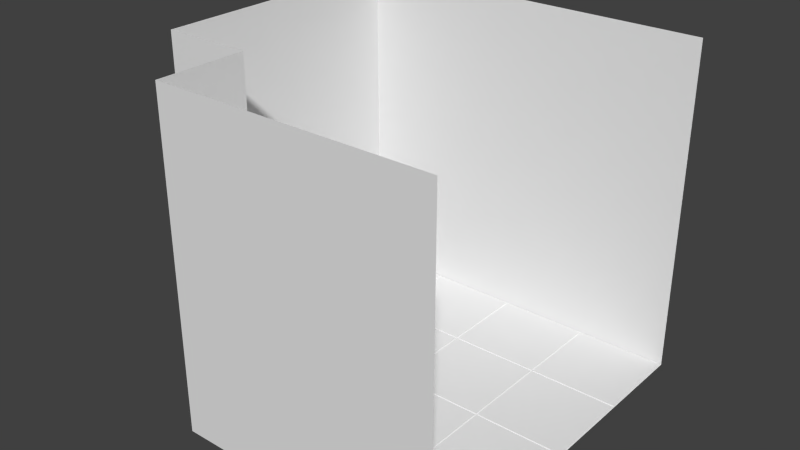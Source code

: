 # Source: MenuScene.blend  (saved by Blender 2.68.0; exported with 4.5.12 LTS)
import bpy
from mathutils import Matrix  # noqa: F401  (used for matrix-valued properties, if any)

bpy.ops.wm.read_factory_settings(use_empty=True)
scene = bpy.context.scene
scene.name = 'Scene'

# ---- collections
col_collection_1 = bpy.data.collections.new('Collection 1'); scene.collection.children.link(col_collection_1)

# ---- materials (node trees are filled in below, after node groups)
mat_material_001 = bpy.data.materials.new('Material.001')
mat_material_001.alpha_threshold = 0.0
mat_material_001.use_transparent_shadow = False
mat_material_001.roughness = 0.5
mat_material_001.line_color = (0.0, 0.0, 0.0, 1.0)

# ---- material node trees

# ---- world
world_world = bpy.data.worlds.new('World'); scene.world = world_world
world_world.color = (0.05088, 0.05088, 0.05088)
world_world.use_sun_shadow = False
world_world.sun_shadow_jitter_overblur = 0.0
world_world.cycles.sampling_method = 'MANUAL'
world_world.cycles.sample_map_resolution = 256

# ---- meshes
me_plane_001 = bpy.data.meshes.new('Plane.001')
me_plane_001.from_pydata([(1.0, -1.0, 0.0), (1.0, -1.0, 1.824), (1.0, 1.0, 0.0), (-1.0, 1.0, 0.0), (0.0, -1.0, 0.0), (0.0, 1.0, 0.0), (1.0, 0.0, 0.0), (-1.0, 0.0, 0.0), (0.0, 0.0, 0.0), (-0.5, -1.0, 0.0), (-0.5, 1.0, 0.0), (1.0, 0.5, 0.0), (-1.0, -0.5, 0.0), (0.5, -1.0, 0.0), (0.5, 1.0, 0.0), (1.0, -0.5, 0.0), (-1.0, 0.5, 0.0), (0.0, 0.5, 0.0), (0.0, -0.5, 0.0), (-0.5, 0.0, 0.0), (0.5, 0.0, 0.0), (0.5, 0.5, 0.0), (-0.5, 0.5, 0.0), (-0.5, -0.5, 0.0), (0.5, -0.5, 0.0), (1.0, 1.0, 1.824), (-1.0, 1.0, 1.824), (0.0, -1.0, 1.824), (0.0, 1.0, 1.824), (-1.0, 0.0, 1.824), (-0.5, -1.0, 1.824), (-0.5, 1.0, 1.824), (-1.0, -0.5, 1.824), (0.5, -1.0, 1.824), (0.5, 1.0, 1.824), (-1.0, 0.5, 1.824), (-0.5, -0.5, 1.824), (0.503, 0.503, 0.0), (0.997, 0.503, 0.0), (0.997, 0.997, 0.0), (0.503, 0.997, 0.0), (-0.497, 0.503, 0.0), (-0.003041, 0.503, 0.0), (-0.003041, 0.997, 0.0), (-0.497, 0.997, 0.0), (-0.497, -0.497, 0.0), (-0.003041, -0.497, 0.0), (-0.003041, -0.003041, 0.0), (-0.497, -0.003041, 0.0), (0.503, -0.497, 0.0), (0.997, -0.497, 0.0), (0.997, -0.003041, 0.0), (0.503, -0.003041, 0.0), (0.003041, 0.503, 0.0), (0.497, 0.503, 0.0), (0.497, 0.997, 0.0), (0.003041, 0.997, 0.0), (0.003041, 0.003041, 0.0), (0.497, 0.003041, 0.0), (0.497, 0.497, 0.0), (0.003041, 0.497, 0.0), (0.503, 0.003041, 0.0), (0.997, 0.003041, 0.0), (0.997, 0.497, 0.0), (0.503, 0.497, 0.0), (-0.997, 0.503, 0.0), (-0.503, 0.503, 0.0), (-0.503, 0.997, 0.0), (-0.997, 0.997, 0.0), (-0.997, 0.003041, 0.0), (-0.503, 0.003041, 0.0), (-0.503, 0.497, 0.0), (-0.997, 0.497, 0.0), (-0.497, 0.003041, 0.0), (-0.003041, 0.003041, 0.0), (-0.003041, 0.497, 0.0), (-0.497, 0.497, 0.0), (-0.997, -0.497, 0.0), (-0.503, -0.497, 0.0), (-0.503, -0.003041, 0.0), (-0.997, -0.003041, 0.0), (-0.497, -0.997, 0.0), (-0.003041, -0.997, 0.0), (-0.003041, -0.503, 0.0), (-0.497, -0.503, 0.0), (0.003041, -0.497, 0.0), (0.497, -0.497, 0.0), (0.497, -0.003041, 0.0), (0.003041, -0.003041, 0.0), (0.003041, -0.997, 0.0), (0.497, -0.997, 0.0), (0.497, -0.503, 0.0), (0.003041, -0.503, 0.0), (0.503, -0.997, 0.0), (0.997, -0.997, 0.0), (0.997, -0.503, 0.0), (0.503, -0.503, 0.0), (0.5058, 0.5058, 0.004312), (0.9942, 0.5058, 0.004312), (0.9942, 0.9942, 0.004312), (0.5058, 0.9942, 0.004312), (-0.4942, 0.5058, 0.004312), (-0.005787, 0.5058, 0.004312), (-0.005787, 0.9942, 0.004312), (-0.4942, 0.9942, 0.004312), (-0.4942, -0.4942, 0.004312), (-0.005787, -0.4942, 0.004312), (-0.005787, -0.005787, 0.004312), (-0.4942, -0.005787, 0.004312), (0.5058, -0.4942, 0.004312), (0.9942, -0.4942, 0.004312), (0.9942, -0.005787, 0.004312), (0.5058, -0.005787, 0.004312), (0.005787, 0.5058, 0.004312), (0.4942, 0.5058, 0.004312), (0.4942, 0.9942, 0.004312), (0.005787, 0.9942, 0.004312), (0.005787, 0.005787, 0.004312), (0.4942, 0.005787, 0.004312), (0.4942, 0.4942, 0.004312), (0.005787, 0.4942, 0.004312), (0.5058, 0.005787, 0.004312), (0.9942, 0.005787, 0.004312), (0.9942, 0.4942, 0.004312), (0.5058, 0.4942, 0.004312), (-0.9942, 0.5058, 0.004312), (-0.5058, 0.5058, 0.004312), (-0.5058, 0.9942, 0.004312), (-0.9942, 0.9942, 0.004312), (-0.9942, 0.005787, 0.004312), (-0.5058, 0.005787, 0.004312), (-0.5058, 0.4942, 0.004312), (-0.9942, 0.4942, 0.004312), (-0.4942, 0.005787, 0.004312), (-0.005787, 0.005787, 0.004312), (-0.005787, 0.4942, 0.004312), (-0.4942, 0.4942, 0.004312), (-0.9942, -0.4942, 0.004312), (-0.5058, -0.4942, 0.004312), (-0.5058, -0.005787, 0.004312), (-0.9942, -0.005787, 0.004312), (-0.4942, -0.9942, 0.004312), (-0.005787, -0.9942, 0.004312), (-0.005787, -0.5058, 0.004312), (-0.4942, -0.5058, 0.004312), (0.005787, -0.4942, 0.004312), (0.4942, -0.4942, 0.004312), (0.4942, -0.005787, 0.004312), (0.005787, -0.005787, 0.004312), (0.005787, -0.9942, 0.004312), (0.4942, -0.9942, 0.004312), (0.4942, -0.5058, 0.004312), (0.005787, -0.5058, 0.004312), (0.5058, -0.9942, 0.004312), (0.9942, -0.9942, 0.004312), (0.9942, -0.5058, 0.004312), (0.5058, -0.5058, 0.004312)], [], [(9, 23, 36, 30), (12, 7, 29, 32), (23, 12, 32, 36), (13, 4, 27, 33), (0, 13, 33, 1), (5, 14, 34, 28), (14, 2, 25, 34), (4, 9, 30, 27), (7, 16, 35, 29), (10, 5, 28, 31), (16, 3, 26, 35), (3, 10, 31, 26), (63, 64, 124, 123), (11, 38, 37, 21), (2, 39, 38, 11), (14, 40, 39, 2), (21, 37, 40, 14), (89, 90, 150, 149), (17, 42, 41, 22), (5, 43, 42, 17), (10, 44, 43, 5), (22, 41, 44, 10), (42, 43, 103, 102), (18, 46, 45, 23), (8, 47, 46, 18), (19, 48, 47, 8), (23, 45, 48, 19), (52, 49, 109, 112), (15, 50, 49, 24), (6, 51, 50, 15), (20, 52, 51, 6), (24, 49, 52, 20), (78, 79, 139, 138), (21, 54, 53, 17), (14, 55, 54, 21), (5, 56, 55, 14), (17, 53, 56, 5), (88, 85, 145, 148), (20, 58, 57, 8), (21, 59, 58, 20), (17, 60, 59, 21), (8, 57, 60, 17), (57, 58, 118, 117), (6, 62, 61, 20), (11, 63, 62, 6), (21, 64, 63, 11), (20, 61, 64, 21), (67, 68, 128, 127), (22, 66, 65, 16), (10, 67, 66, 22), (3, 68, 67, 10), (16, 65, 68, 3), (93, 94, 154, 153), (19, 70, 69, 7), (22, 71, 70, 19), (16, 72, 71, 22), (7, 69, 72, 16), (46, 47, 107, 106), (8, 74, 73, 19), (17, 75, 74, 8), (22, 76, 75, 17), (19, 73, 76, 22), (56, 53, 113, 116), (23, 78, 77, 12), (19, 79, 78, 23), (7, 80, 79, 19), (12, 77, 80, 7), (82, 83, 143, 142), (4, 82, 81, 9), (18, 83, 82, 4), (23, 84, 83, 18), (9, 81, 84, 23), (92, 89, 149, 152), (24, 86, 85, 18), (20, 87, 86, 24), (8, 88, 87, 20), (18, 85, 88, 8), (61, 62, 122, 121), (13, 90, 89, 4), (24, 91, 90, 13), (18, 92, 91, 24), (4, 89, 92, 18), (71, 72, 132, 131), (0, 94, 93, 13), (15, 95, 94, 0), (24, 96, 95, 15), (13, 93, 96, 24), (97, 98, 99, 100), (101, 102, 103, 104), (105, 106, 107, 108), (109, 110, 111, 112), (113, 114, 115, 116), (117, 118, 119, 120), (121, 122, 123, 124), (125, 126, 127, 128), (129, 130, 131, 132), (133, 134, 135, 136), (137, 138, 139, 140), (141, 142, 143, 144), (145, 146, 147, 148), (149, 150, 151, 152), (153, 154, 155, 156), (53, 54, 114, 113), (84, 81, 141, 144), (74, 75, 135, 134), (48, 45, 105, 108), (38, 39, 99, 98), (95, 96, 156, 155), (85, 86, 146, 145), (59, 60, 120, 119), (49, 50, 110, 109), (80, 77, 137, 140), (70, 71, 131, 130), (44, 41, 101, 104), (91, 92, 152, 151), (81, 82, 142, 141), (55, 56, 116, 115), (45, 46, 106, 105), (76, 73, 133, 136), (66, 67, 127, 126), (40, 37, 97, 100), (87, 88, 148, 147), (77, 78, 138, 137), (51, 52, 112, 111), (41, 42, 102, 101), (72, 69, 129, 132), (62, 63, 123, 122), (83, 84, 144, 143), (73, 74, 134, 133), (47, 48, 108, 107), (37, 38, 98, 97), (94, 95, 155, 154), (68, 65, 125, 128), (58, 59, 119, 118), (79, 80, 140, 139), (69, 70, 130, 129), (43, 44, 104, 103), (90, 91, 151, 150), (64, 61, 121, 124), (54, 55, 115, 114), (75, 76, 136, 135), (65, 66, 126, 125), (39, 40, 100, 99), (96, 93, 153, 156), (86, 87, 147, 146), (60, 57, 117, 120), (50, 51, 111, 110)])
_uv = me_plane_001.uv_layers.new(name='UVMap')
_uv.uv.foreach_set('vector', [0.2539, 0.00557, 0.3363, 0.00557, 0.3363, 0.4959, 0.2539, 0.4959, 0.4186, 0.00557, 0.501, 0.00557, 0.501, 0.4959, 0.4186, 0.4959, 0.3363, 0.00557, 0.4186, 0.00557, 0.4186, 0.4959, 0.3363, 0.4959, 0.08913, 0.00557, 0.1715, 0.00557, 0.1715, 0.4959, 0.08913, 0.4959, 0.006757, 0.00557, 0.08913, 0.00557, 0.08913, 0.4959, 0.006757, 0.4959, 0.8305, 0.005571, 0.9129, 0.005572, 0.9129, 0.4959, 0.8305, 0.4959, 0.9129, 0.005572, 0.9952, 0.005572, 0.9952, 0.4959, 0.9129, 0.4959, 0.1715, 0.00557, 0.2539, 0.00557, 0.2539, 0.4959, 0.1715, 0.4959, 0.501, 0.00557, 0.5834, 0.00557, 0.5834, 0.4959, 0.501, 0.4959, 0.7481, 0.005571, 0.8305, 0.005571, 0.8305, 0.4959, 0.7481, 0.4959, 0.5834, 0.00557, 0.6657, 0.005571, 0.6657, 0.4959, 0.5834, 0.4959, 0.6657, 0.005571, 0.7481, 0.005571, 0.7481, 0.4959, 0.6657, 0.4959, 0.9917, 0.9964, 0.511, 0.9964, 0.5136, 0.9881, 0.9872, 0.9881, 0.4947, 0.8464, 0.4937, 0.8568, 0.3363, 0.8567, 0.3336, 0.8462, 0.1684, 0.682, 0.1674, 0.694, 0.009063, 0.6941, 0.006283, 0.682, 0.1711, 0.9932, 0.1721, 0.9827, 0.3294, 0.9826, 0.3322, 0.9932, 0.1711, 0.8723, 0.1721, 0.8619, 0.3294, 0.862, 0.3322, 0.8725, 0.5053, 0.9926, 0.5053, 0.5119, 0.5136, 0.5145, 0.5136, 0.9881, 0.4947, 0.9251, 0.4937, 0.9356, 0.3363, 0.9355, 0.3336, 0.9249, 0.1697, 0.7938, 0.1687, 0.8042, 0.01135, 0.8042, 0.00859, 0.7936, 0.008591, 0.9669, 0.009592, 0.9565, 0.1669, 0.9563, 0.1697, 0.9669, 0.1711, 0.8198, 0.1721, 0.8094, 0.3294, 0.8095, 0.3322, 0.82, 0.5091, 0.5062, 0.9898, 0.5062, 0.9872, 0.5145, 0.5136, 0.5145, 0.1697, 0.925, 0.1687, 0.9355, 0.01135, 0.9354, 0.008591, 0.9248, 0.4947, 0.7675, 0.4937, 0.778, 0.3363, 0.7778, 0.3336, 0.7672, 0.1711, 0.7672, 0.1721, 0.7568, 0.3294, 0.757, 0.3322, 0.7675, 0.3336, 0.8724, 0.3346, 0.862, 0.4919, 0.8621, 0.4947, 0.8726, 0.5053, 0.9926, 0.5053, 0.5119, 0.5136, 0.5145, 0.5136, 0.9881, 0.1697, 0.8725, 0.1687, 0.883, 0.01135, 0.8829, 0.008591, 0.8723, 0.1697, 0.9721, 0.1687, 0.9825, 0.01135, 0.9826, 0.008591, 0.9721, 0.00859, 0.8198, 0.009593, 0.8094, 0.1669, 0.8095, 0.1697, 0.82, 0.1711, 0.9511, 0.1721, 0.9406, 0.3294, 0.9407, 0.3322, 0.9513, 0.9957, 0.5142, 0.9955, 0.9908, 0.9873, 0.9882, 0.9874, 0.5187, 0.1697, 0.8988, 0.1687, 0.9092, 0.01135, 0.9092, 0.008591, 0.8986, 0.3322, 0.8725, 0.3312, 0.883, 0.1738, 0.8829, 0.1711, 0.8723, 0.1729, 0.7118, 0.1738, 0.6997, 0.3266, 0.6995, 0.3293, 0.7118, 0.00859, 0.7936, 0.009593, 0.7831, 0.1669, 0.7832, 0.1697, 0.7938, 0.9955, 0.51, 0.9955, 0.9907, 0.9872, 0.9881, 0.9872, 0.5145, 0.4947, 0.7939, 0.4937, 0.8043, 0.3363, 0.8042, 0.3336, 0.7936, 0.3322, 0.8988, 0.3312, 0.9092, 0.1738, 0.9092, 0.1711, 0.8986, 0.008591, 0.8986, 0.009593, 0.8881, 0.1669, 0.8882, 0.1697, 0.8988, 0.008591, 0.7672, 0.009593, 0.7568, 0.1669, 0.757, 0.1697, 0.7675, 0.5053, 0.9926, 0.5053, 0.5119, 0.5136, 0.5145, 0.5136, 0.9881, 0.1697, 0.82, 0.1687, 0.8305, 0.01135, 0.8304, 0.00859, 0.8198, 0.1697, 0.9406, 0.1687, 0.9511, 0.01135, 0.9512, 0.008591, 0.9406, 0.3336, 0.8462, 0.3346, 0.8357, 0.4919, 0.8358, 0.4947, 0.8464, 0.1711, 0.8986, 0.1721, 0.8881, 0.3294, 0.8882, 0.3322, 0.8988, 0.9917, 0.9964, 0.511, 0.9964, 0.5136, 0.9881, 0.9872, 0.9881, 0.3322, 0.7938, 0.3312, 0.8042, 0.1738, 0.8042, 0.1711, 0.7936, 0.3322, 0.82, 0.3312, 0.8305, 0.1738, 0.8304, 0.1711, 0.8198, 0.1729, 0.7482, 0.1738, 0.7361, 0.3266, 0.736, 0.3293, 0.7482, 0.1729, 0.6936, 0.1738, 0.6814, 0.3266, 0.6813, 0.3293, 0.6936, 0.5091, 0.5062, 0.9898, 0.5062, 0.9872, 0.5145, 0.5136, 0.5145, 0.4947, 0.8201, 0.4937, 0.8306, 0.3363, 0.8305, 0.3336, 0.8199, 0.3322, 0.925, 0.3312, 0.9355, 0.1738, 0.9354, 0.1711, 0.9248, 0.1711, 0.7936, 0.1721, 0.7831, 0.3294, 0.7832, 0.3322, 0.7938, 0.3336, 0.9827, 0.3346, 0.9723, 0.4919, 0.9721, 0.4947, 0.9827, 0.9955, 0.51, 0.9955, 0.9907, 0.9872, 0.9881, 0.9872, 0.5145, 0.3322, 0.7675, 0.3312, 0.778, 0.1738, 0.7778, 0.1711, 0.7672, 0.1697, 0.7675, 0.1687, 0.778, 0.01135, 0.7778, 0.008591, 0.7672, 0.3336, 0.9249, 0.3346, 0.9145, 0.4919, 0.9146, 0.4947, 0.9251, 0.1711, 0.9248, 0.1721, 0.9144, 0.3294, 0.9145, 0.3322, 0.925, 0.9917, 0.9964, 0.511, 0.9963, 0.5136, 0.988, 0.9872, 0.9881, 0.1684, 0.7, 0.1674, 0.7119, 0.009063, 0.7121, 0.006283, 0.7, 0.4947, 0.8726, 0.4937, 0.8831, 0.3363, 0.883, 0.3336, 0.8724, 0.3336, 0.8199, 0.3346, 0.8095, 0.4919, 0.8096, 0.4947, 0.8201, 0.3336, 0.967, 0.3346, 0.9565, 0.4919, 0.9564, 0.4947, 0.967, 0.5091, 0.5062, 0.9898, 0.5062, 0.9872, 0.5145, 0.5136, 0.5145, 0.1684, 0.7359, 0.1674, 0.7478, 0.009063, 0.748, 0.006283, 0.7359, 0.1697, 0.8463, 0.1687, 0.8567, 0.01135, 0.8567, 0.00859, 0.8461, 0.008591, 0.9248, 0.009593, 0.9144, 0.1669, 0.9145, 0.1697, 0.925, 0.006283, 0.73, 0.00729, 0.7181, 0.1656, 0.7179, 0.1684, 0.73, 0.9917, 0.9964, 0.511, 0.9964, 0.5136, 0.9881, 0.9872, 0.9881, 0.4947, 0.8989, 0.4937, 0.9093, 0.3363, 0.9092, 0.3336, 0.8987, 0.3322, 0.9513, 0.3312, 0.9617, 0.1738, 0.9617, 0.1711, 0.9511, 0.3336, 0.7936, 0.3346, 0.7831, 0.4919, 0.7833, 0.4947, 0.7939, 0.3336, 0.7672, 0.3346, 0.7568, 0.4919, 0.757, 0.4947, 0.7675, 0.5091, 0.5062, 0.9898, 0.5062, 0.9872, 0.5145, 0.5136, 0.5145, 0.4947, 0.9407, 0.4937, 0.9512, 0.3363, 0.9513, 0.3336, 0.9407, 0.3322, 0.8463, 0.3312, 0.8567, 0.1738, 0.8567, 0.1711, 0.8461, 0.3336, 0.8987, 0.3346, 0.8882, 0.4919, 0.8883, 0.4947, 0.8989, 0.00859, 0.8461, 0.009593, 0.8356, 0.1669, 0.8357, 0.1697, 0.8463, 0.9917, 0.9964, 0.511, 0.9964, 0.5136, 0.9881, 0.9872, 0.9881, 0.3293, 0.7177, 0.3283, 0.7299, 0.1755, 0.73, 0.1729, 0.7177, 0.3322, 0.9669, 0.3312, 0.9773, 0.1738, 0.9774, 0.1711, 0.9669, 0.008591, 0.8723, 0.009593, 0.8619, 0.1669, 0.862, 0.1697, 0.8725, 0.1711, 0.8461, 0.1721, 0.8356, 0.3294, 0.8357, 0.3322, 0.8463, 0.5136, 0.5145, 0.9872, 0.5145, 0.9872, 0.9881, 0.5136, 0.9881, 0.5136, 0.9881, 0.5136, 0.5145, 0.9872, 0.5145, 0.9872, 0.9881, 0.5136, 0.5145, 0.9872, 0.5145, 0.9872, 0.9881, 0.5136, 0.9881, 0.5136, 0.5145, 0.9872, 0.5145, 0.9872, 0.9881, 0.5136, 0.9881, 0.5136, 0.988, 0.5138, 0.5144, 0.9874, 0.5145, 0.9872, 0.9881, 0.5136, 0.9881, 0.5136, 0.5145, 0.9872, 0.5145, 0.9872, 0.9881, 0.5136, 0.5145, 0.9872, 0.5145, 0.9872, 0.9881, 0.5136, 0.9881, 0.5136, 0.5145, 0.9872, 0.5145, 0.9872, 0.9881, 0.5136, 0.9881, 0.5136, 0.5145, 0.9872, 0.5145, 0.9872, 0.9881, 0.5136, 0.9881, 0.5135, 0.5144, 0.9872, 0.5144, 0.9872, 0.9881, 0.5135, 0.9881, 0.5179, 0.5185, 0.9874, 0.5187, 0.9873, 0.9882, 0.5177, 0.988, 0.5136, 0.9881, 0.5136, 0.5145, 0.9872, 0.5145, 0.9872, 0.9881, 0.9872, 0.9881, 0.5136, 0.9881, 0.5136, 0.5145, 0.9872, 0.5145, 0.5136, 0.9881, 0.5136, 0.5145, 0.9872, 0.5145, 0.9872, 0.9881, 0.5136, 0.5145, 0.9872, 0.5145, 0.9872, 0.9881, 0.5136, 0.9881, 0.5053, 0.9924, 0.5054, 0.5118, 0.5138, 0.5144, 0.5136, 0.988, 0.9917, 0.9964, 0.511, 0.9964, 0.5136, 0.9881, 0.9872, 0.9881, 0.9955, 0.5099, 0.9955, 0.9907, 0.9872, 0.9881, 0.9872, 0.5144, 0.5053, 0.9926, 0.5053, 0.5119, 0.5136, 0.5145, 0.5136, 0.9881, 0.9955, 0.51, 0.9955, 0.9907, 0.9872, 0.9881, 0.9872, 0.5145, 0.9917, 0.9964, 0.511, 0.9964, 0.5136, 0.9881, 0.9872, 0.9881, 0.9917, 0.9964, 0.511, 0.9964, 0.5136, 0.9881, 0.9872, 0.9881, 0.9955, 0.51, 0.9955, 0.9907, 0.9872, 0.9881, 0.9872, 0.5145, 0.5091, 0.5062, 0.9898, 0.5062, 0.9872, 0.5145, 0.5136, 0.5145, 0.5095, 0.9925, 0.5096, 0.5159, 0.5179, 0.5185, 0.5177, 0.988, 0.9955, 0.51, 0.9955, 0.9907, 0.9872, 0.9881, 0.9872, 0.5145, 0.9917, 0.9964, 0.511, 0.9964, 0.5136, 0.9881, 0.9872, 0.9881, 0.9955, 0.51, 0.9955, 0.9907, 0.9872, 0.9881, 0.9872, 0.5145, 0.5053, 0.9926, 0.5053, 0.5119, 0.5136, 0.5145, 0.5136, 0.9881, 0.9957, 0.51, 0.9955, 0.9907, 0.9872, 0.9881, 0.9874, 0.5145, 0.5091, 0.5062, 0.9898, 0.5062, 0.9872, 0.5145, 0.5136, 0.5145, 0.5051, 0.9926, 0.5051, 0.5118, 0.5135, 0.5144, 0.5135, 0.9881, 0.9955, 0.51, 0.9955, 0.9907, 0.9872, 0.9881, 0.9872, 0.5145, 0.5053, 0.9926, 0.5053, 0.5119, 0.5136, 0.5145, 0.5136, 0.9881, 0.5091, 0.5062, 0.9898, 0.5062, 0.9872, 0.5145, 0.5136, 0.5145, 0.5134, 0.5103, 0.99, 0.5104, 0.9874, 0.5187, 0.5179, 0.5185, 0.9917, 0.9964, 0.511, 0.9964, 0.5136, 0.9881, 0.9872, 0.9881, 0.5053, 0.9926, 0.5053, 0.5119, 0.5136, 0.5145, 0.5136, 0.9881, 0.5053, 0.9926, 0.5053, 0.5119, 0.5136, 0.5145, 0.5136, 0.9881, 0.9955, 0.51, 0.9955, 0.9907, 0.9872, 0.9881, 0.9872, 0.5145, 0.9955, 0.51, 0.9955, 0.9907, 0.9872, 0.9881, 0.9872, 0.5145, 0.509, 0.5061, 0.9898, 0.5061, 0.9872, 0.5144, 0.5135, 0.5144, 0.9917, 0.9964, 0.511, 0.9964, 0.5136, 0.9881, 0.9872, 0.9881, 0.5091, 0.5062, 0.9898, 0.5062, 0.9872, 0.5145, 0.5136, 0.5145, 0.9955, 0.51, 0.9955, 0.9907, 0.9872, 0.9881, 0.9872, 0.5145, 0.5053, 0.9926, 0.5053, 0.5119, 0.5136, 0.5145, 0.5136, 0.9881, 0.5091, 0.5062, 0.9898, 0.5062, 0.9872, 0.5145, 0.5136, 0.5145, 0.9917, 0.9964, 0.5151, 0.9963, 0.5177, 0.988, 0.9873, 0.9882, 0.5091, 0.5062, 0.9898, 0.5062, 0.9872, 0.5145, 0.5136, 0.5145, 0.9955, 0.51, 0.9955, 0.9907, 0.9872, 0.9881, 0.9872, 0.5145, 0.5091, 0.5062, 0.9898, 0.5062, 0.9872, 0.5145, 0.5136, 0.5145, 0.5053, 0.9926, 0.5053, 0.5119, 0.5136, 0.5145, 0.5136, 0.9881, 0.5093, 0.506, 0.99, 0.5062, 0.9874, 0.5145, 0.5138, 0.5144, 0.9917, 0.9964, 0.5109, 0.9964, 0.5135, 0.9881, 0.9872, 0.9881, 0.5091, 0.5062, 0.9898, 0.5062, 0.9872, 0.5145, 0.5136, 0.5145, 0.9917, 0.9964, 0.511, 0.9964, 0.5136, 0.9881, 0.9872, 0.9881, 0.5053, 0.9926, 0.5053, 0.5119, 0.5136, 0.5145, 0.5136, 0.9881, 0.5053, 0.9926, 0.5053, 0.5119, 0.5136, 0.5145, 0.5136, 0.9881, 0.9917, 0.9964, 0.511, 0.9964, 0.5136, 0.9881, 0.9872, 0.9881, 0.9955, 0.51, 0.9955, 0.9907, 0.9872, 0.9881, 0.9872, 0.5145])
me_plane_001.materials.append(mat_material_001)
me_plane_001.use_remesh_preserve_volume = False
me_plane_001.use_remesh_preserve_attributes = False
me_plane_001.use_mirror_vertex_groups = False
me_plane_001.update()

# ---- objects
ob_plane = bpy.data.objects.new('Plane', me_plane_001)

# ---- transforms, parenting, visibility, modifiers, constraints
ob_plane.location = (0.0, 0.0, 0.0)
ob_plane.scale = (6.0, 6.0, 6.0)
ob_plane.lineart.crease_threshold = 0.0

# ---- collection membership
col_collection_1.objects.link(ob_plane)

# ---- scene / render settings (as saved in the file)
scene.frame_start = 1; scene.frame_end = 250; scene.frame_set(1)
scene.render.engine = 'BLENDER_EEVEE_NEXT'
scene.render.image_settings.color_mode = 'RGB'
scene.render.image_settings.compression = 90
scene.render.resolution_percentage = 50
scene.render.dither_intensity = 0.0
scene.cycles.use_denoising = False
scene.cycles.samples = 10
scene.cycles.sampling_pattern = 'TABULATED_SOBOL'
scene.cycles.light_sampling_threshold = 0.0
scene.cycles.use_adaptive_sampling = False
scene.cycles.use_light_tree = False
scene.cycles.blur_glossy = 0.0
scene.cycles.volume_bounces = 1
scene.cycles.pixel_filter_type = 'GAUSSIAN'
scene.cycles.sample_clamp_indirect = 0.0
scene.view_settings.view_transform = 'Standard'
bpy.context.view_layer.update()

# ---- added for rendering (the .blend has no active camera and no usable light): camera, sun
cam_auto = bpy.data.cameras.new('AutoCamera')
cam_auto.lens = 50.0
cam_auto.sensor_width = 36.0
cam_auto.clip_end = 1000.0
ob_auto_camera = bpy.data.objects.new('AutoCamera', cam_auto)
scene.collection.objects.link(ob_auto_camera)
ob_auto_camera.location = (18.6842, -22.4211, 20.4202)
ob_auto_camera.rotation_euler = (1.09748, -7.21219e-08, 0.694738)
scene.camera = ob_auto_camera
light_auto_sun = bpy.data.lights.new('AutoSun', 'SUN')
light_auto_sun.energy = 3.0
light_auto_sun.angle = 0.0523599
ob_auto_sun = bpy.data.objects.new('AutoSun', light_auto_sun)
scene.collection.objects.link(ob_auto_sun)
ob_auto_sun.rotation_euler = (0.872665, 0.174533, 0.523599)
bpy.context.view_layer.update()
